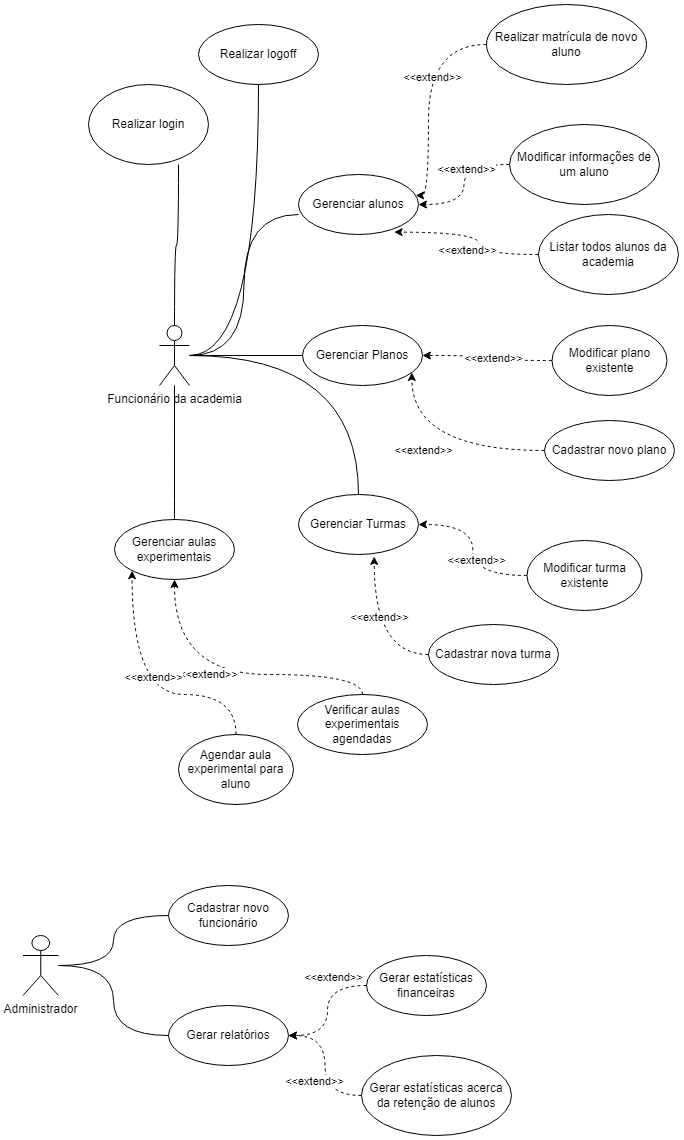

The diagram above was exported from draw.io. Its source (the exported page's mxGraphModel, read from the mxfile embedded in the PNG):
<mxGraphModel dx="2062" dy="1114" grid="1" gridSize="10" guides="1" tooltips="1" connect="1" arrows="1" fold="1" page="1" pageScale="1" pageWidth="827" pageHeight="1169" math="0" shadow="0">
  <root>
    <mxCell id="0" />
    <mxCell id="1" parent="0" />
    <mxCell id="mDGMvOQguiSTXI29F9Sh-71" style="edgeStyle=orthogonalEdgeStyle;curved=1;rounded=0;orthogonalLoop=1;jettySize=auto;html=1;entryX=0.75;entryY=1;entryDx=0;entryDy=0;entryPerimeter=0;endArrow=none;endFill=0;" edge="1" parent="1" source="mDGMvOQguiSTXI29F9Sh-1" target="mDGMvOQguiSTXI29F9Sh-4">
      <mxGeometry relative="1" as="geometry" />
    </mxCell>
    <mxCell id="mDGMvOQguiSTXI29F9Sh-72" style="edgeStyle=orthogonalEdgeStyle;curved=1;rounded=0;orthogonalLoop=1;jettySize=auto;html=1;entryX=0.5;entryY=1;entryDx=0;entryDy=0;endArrow=none;endFill=0;" edge="1" parent="1" source="mDGMvOQguiSTXI29F9Sh-1" target="mDGMvOQguiSTXI29F9Sh-52">
      <mxGeometry relative="1" as="geometry" />
    </mxCell>
    <mxCell id="mDGMvOQguiSTXI29F9Sh-73" style="edgeStyle=orthogonalEdgeStyle;curved=1;rounded=0;orthogonalLoop=1;jettySize=auto;html=1;entryX=0;entryY=0.667;entryDx=0;entryDy=0;entryPerimeter=0;endArrow=none;endFill=0;" edge="1" parent="1" source="mDGMvOQguiSTXI29F9Sh-1" target="mDGMvOQguiSTXI29F9Sh-5">
      <mxGeometry relative="1" as="geometry" />
    </mxCell>
    <mxCell id="mDGMvOQguiSTXI29F9Sh-74" style="edgeStyle=orthogonalEdgeStyle;curved=1;rounded=0;orthogonalLoop=1;jettySize=auto;html=1;entryX=0;entryY=0.5;entryDx=0;entryDy=0;endArrow=none;endFill=0;" edge="1" parent="1" source="mDGMvOQguiSTXI29F9Sh-1" target="mDGMvOQguiSTXI29F9Sh-24">
      <mxGeometry relative="1" as="geometry" />
    </mxCell>
    <mxCell id="mDGMvOQguiSTXI29F9Sh-75" style="edgeStyle=orthogonalEdgeStyle;curved=1;rounded=0;orthogonalLoop=1;jettySize=auto;html=1;endArrow=none;endFill=0;" edge="1" parent="1" source="mDGMvOQguiSTXI29F9Sh-1" target="mDGMvOQguiSTXI29F9Sh-45">
      <mxGeometry relative="1" as="geometry" />
    </mxCell>
    <mxCell id="mDGMvOQguiSTXI29F9Sh-1" value="Funcionário da academia" style="shape=umlActor;verticalLabelPosition=bottom;verticalAlign=top;html=1;outlineConnect=0;" vertex="1" parent="1">
      <mxGeometry x="271" y="391" width="30" height="60" as="geometry" />
    </mxCell>
    <mxCell id="mDGMvOQguiSTXI29F9Sh-4" value="Realizar login" style="ellipse;whiteSpace=wrap;html=1;" vertex="1" parent="1">
      <mxGeometry x="200" y="150" width="120" height="80" as="geometry" />
    </mxCell>
    <mxCell id="mDGMvOQguiSTXI29F9Sh-5" value="Gerenciar alunos" style="ellipse;whiteSpace=wrap;html=1;" vertex="1" parent="1">
      <mxGeometry x="410" y="240" width="120" height="60" as="geometry" />
    </mxCell>
    <mxCell id="mDGMvOQguiSTXI29F9Sh-18" style="edgeStyle=orthogonalEdgeStyle;curved=1;rounded=0;orthogonalLoop=1;jettySize=auto;html=1;exitX=0;exitY=0.5;exitDx=0;exitDy=0;dashed=1;" edge="1" parent="1" source="mDGMvOQguiSTXI29F9Sh-8" target="mDGMvOQguiSTXI29F9Sh-5">
      <mxGeometry relative="1" as="geometry">
        <Array as="points">
          <mxPoint x="540" y="261" />
        </Array>
      </mxGeometry>
    </mxCell>
    <mxCell id="mDGMvOQguiSTXI29F9Sh-23" value="&amp;lt;&amp;lt;extend&amp;gt;&amp;gt;" style="edgeLabel;html=1;align=center;verticalAlign=middle;resizable=0;points=[];" vertex="1" connectable="0" parent="mDGMvOQguiSTXI29F9Sh-18">
      <mxGeometry x="-0.1844" y="3" relative="1" as="geometry">
        <mxPoint as="offset" />
      </mxGeometry>
    </mxCell>
    <mxCell id="mDGMvOQguiSTXI29F9Sh-8" value="Realizar matrícula de novo aluno" style="ellipse;whiteSpace=wrap;html=1;" vertex="1" parent="1">
      <mxGeometry x="598" y="70" width="160" height="80" as="geometry" />
    </mxCell>
    <mxCell id="mDGMvOQguiSTXI29F9Sh-19" style="edgeStyle=orthogonalEdgeStyle;curved=1;rounded=0;orthogonalLoop=1;jettySize=auto;html=1;exitX=0;exitY=0.5;exitDx=0;exitDy=0;dashed=1;entryX=1;entryY=0.5;entryDx=0;entryDy=0;" edge="1" parent="1" source="mDGMvOQguiSTXI29F9Sh-9" target="mDGMvOQguiSTXI29F9Sh-5">
      <mxGeometry relative="1" as="geometry">
        <mxPoint x="591" y="341" as="targetPoint" />
      </mxGeometry>
    </mxCell>
    <mxCell id="mDGMvOQguiSTXI29F9Sh-22" value="&amp;lt;&amp;lt;extend&amp;gt;&amp;gt;" style="edgeLabel;html=1;align=center;verticalAlign=middle;resizable=0;points=[];" vertex="1" connectable="0" parent="mDGMvOQguiSTXI29F9Sh-19">
      <mxGeometry x="-0.2333" y="2" relative="1" as="geometry">
        <mxPoint as="offset" />
      </mxGeometry>
    </mxCell>
    <mxCell id="mDGMvOQguiSTXI29F9Sh-9" value="Modificar informações de um aluno" style="ellipse;whiteSpace=wrap;html=1;" vertex="1" parent="1">
      <mxGeometry x="621" y="190" width="150" height="80" as="geometry" />
    </mxCell>
    <mxCell id="mDGMvOQguiSTXI29F9Sh-20" style="edgeStyle=orthogonalEdgeStyle;curved=1;rounded=0;orthogonalLoop=1;jettySize=auto;html=1;exitX=0;exitY=0.5;exitDx=0;exitDy=0;dashed=1;entryX=0.797;entryY=0.961;entryDx=0;entryDy=0;entryPerimeter=0;" edge="1" parent="1" source="mDGMvOQguiSTXI29F9Sh-15" target="mDGMvOQguiSTXI29F9Sh-5">
      <mxGeometry relative="1" as="geometry">
        <mxPoint x="541" y="331" as="targetPoint" />
      </mxGeometry>
    </mxCell>
    <mxCell id="mDGMvOQguiSTXI29F9Sh-21" value="&amp;lt;&amp;lt;extend&amp;gt;&amp;gt;" style="edgeLabel;html=1;align=center;verticalAlign=middle;resizable=0;points=[];" vertex="1" connectable="0" parent="mDGMvOQguiSTXI29F9Sh-20">
      <mxGeometry x="-0.2167" y="-10" relative="1" as="geometry">
        <mxPoint x="-22" as="offset" />
      </mxGeometry>
    </mxCell>
    <mxCell id="mDGMvOQguiSTXI29F9Sh-15" value="Listar todos alunos da academia" style="ellipse;whiteSpace=wrap;html=1;" vertex="1" parent="1">
      <mxGeometry x="650" y="280" width="140" height="80" as="geometry" />
    </mxCell>
    <mxCell id="mDGMvOQguiSTXI29F9Sh-24" value="Gerenciar Planos" style="ellipse;whiteSpace=wrap;html=1;" vertex="1" parent="1">
      <mxGeometry x="414" y="391" width="120" height="60" as="geometry" />
    </mxCell>
    <mxCell id="mDGMvOQguiSTXI29F9Sh-28" style="edgeStyle=orthogonalEdgeStyle;curved=1;rounded=0;orthogonalLoop=1;jettySize=auto;html=1;entryX=0.911;entryY=0.783;entryDx=0;entryDy=0;entryPerimeter=0;dashed=1;" edge="1" parent="1" source="mDGMvOQguiSTXI29F9Sh-25" target="mDGMvOQguiSTXI29F9Sh-24">
      <mxGeometry relative="1" as="geometry" />
    </mxCell>
    <mxCell id="mDGMvOQguiSTXI29F9Sh-30" value="&amp;lt;&amp;lt;extend&amp;gt;&amp;gt;" style="edgeLabel;html=1;align=center;verticalAlign=middle;resizable=0;points=[];" vertex="1" connectable="0" parent="mDGMvOQguiSTXI29F9Sh-28">
      <mxGeometry x="0.1543" y="-1" relative="1" as="geometry">
        <mxPoint as="offset" />
      </mxGeometry>
    </mxCell>
    <mxCell id="mDGMvOQguiSTXI29F9Sh-25" value="Cadastrar novo plano" style="ellipse;whiteSpace=wrap;html=1;" vertex="1" parent="1">
      <mxGeometry x="656" y="486" width="130" height="60" as="geometry" />
    </mxCell>
    <mxCell id="mDGMvOQguiSTXI29F9Sh-27" style="edgeStyle=orthogonalEdgeStyle;curved=1;rounded=0;orthogonalLoop=1;jettySize=auto;html=1;entryX=1;entryY=0.5;entryDx=0;entryDy=0;dashed=1;" edge="1" parent="1" source="mDGMvOQguiSTXI29F9Sh-26" target="mDGMvOQguiSTXI29F9Sh-24">
      <mxGeometry relative="1" as="geometry" />
    </mxCell>
    <mxCell id="mDGMvOQguiSTXI29F9Sh-29" value="&amp;lt;&amp;lt;extend&amp;gt;&amp;gt;" style="edgeLabel;html=1;align=center;verticalAlign=middle;resizable=0;points=[];" vertex="1" connectable="0" parent="mDGMvOQguiSTXI29F9Sh-27">
      <mxGeometry x="-0.12" y="-3" relative="1" as="geometry">
        <mxPoint as="offset" />
      </mxGeometry>
    </mxCell>
    <mxCell id="mDGMvOQguiSTXI29F9Sh-26" value="Modificar plano existente" style="ellipse;whiteSpace=wrap;html=1;" vertex="1" parent="1">
      <mxGeometry x="663.5" y="391" width="115" height="70" as="geometry" />
    </mxCell>
    <mxCell id="mDGMvOQguiSTXI29F9Sh-45" value="Gerenciar Turmas" style="ellipse;whiteSpace=wrap;html=1;" vertex="1" parent="1">
      <mxGeometry x="410" y="560" width="120" height="60" as="geometry" />
    </mxCell>
    <mxCell id="mDGMvOQguiSTXI29F9Sh-82" style="edgeStyle=orthogonalEdgeStyle;curved=1;rounded=0;orthogonalLoop=1;jettySize=auto;html=1;entryX=0.631;entryY=1.033;entryDx=0;entryDy=0;entryPerimeter=0;endArrow=classic;endFill=1;dashed=1;" edge="1" parent="1" source="mDGMvOQguiSTXI29F9Sh-48" target="mDGMvOQguiSTXI29F9Sh-45">
      <mxGeometry relative="1" as="geometry" />
    </mxCell>
    <mxCell id="mDGMvOQguiSTXI29F9Sh-83" value="&amp;lt;&amp;lt;extend&amp;gt;&amp;gt;" style="edgeLabel;html=1;align=center;verticalAlign=middle;resizable=0;points=[];" vertex="1" connectable="0" parent="mDGMvOQguiSTXI29F9Sh-82">
      <mxGeometry x="0.2119" y="-5" relative="1" as="geometry">
        <mxPoint as="offset" />
      </mxGeometry>
    </mxCell>
    <mxCell id="mDGMvOQguiSTXI29F9Sh-48" value="Cadastrar nova turma" style="ellipse;whiteSpace=wrap;html=1;" vertex="1" parent="1">
      <mxGeometry x="540" y="690" width="130" height="60" as="geometry" />
    </mxCell>
    <mxCell id="mDGMvOQguiSTXI29F9Sh-49" style="edgeStyle=orthogonalEdgeStyle;curved=1;rounded=0;orthogonalLoop=1;jettySize=auto;html=1;dashed=1;" edge="1" source="mDGMvOQguiSTXI29F9Sh-51" target="mDGMvOQguiSTXI29F9Sh-45" parent="1">
      <mxGeometry relative="1" as="geometry" />
    </mxCell>
    <mxCell id="mDGMvOQguiSTXI29F9Sh-50" value="&amp;lt;&amp;lt;extend&amp;gt;&amp;gt;" style="edgeLabel;html=1;align=center;verticalAlign=middle;resizable=0;points=[];" vertex="1" connectable="0" parent="mDGMvOQguiSTXI29F9Sh-49">
      <mxGeometry x="-0.12" y="-3" relative="1" as="geometry">
        <mxPoint as="offset" />
      </mxGeometry>
    </mxCell>
    <mxCell id="mDGMvOQguiSTXI29F9Sh-51" value="Modificar turma existente" style="ellipse;whiteSpace=wrap;html=1;" vertex="1" parent="1">
      <mxGeometry x="638.5" y="606" width="115" height="70" as="geometry" />
    </mxCell>
    <mxCell id="mDGMvOQguiSTXI29F9Sh-52" value="Realizar logoff" style="ellipse;whiteSpace=wrap;html=1;" vertex="1" parent="1">
      <mxGeometry x="310" y="90" width="120" height="60" as="geometry" />
    </mxCell>
    <mxCell id="mDGMvOQguiSTXI29F9Sh-84" style="edgeStyle=orthogonalEdgeStyle;curved=1;rounded=0;orthogonalLoop=1;jettySize=auto;html=1;endArrow=none;endFill=0;" edge="1" parent="1" source="mDGMvOQguiSTXI29F9Sh-53" target="mDGMvOQguiSTXI29F9Sh-1">
      <mxGeometry relative="1" as="geometry" />
    </mxCell>
    <mxCell id="mDGMvOQguiSTXI29F9Sh-53" value="Gerenciar aulas experimentais" style="ellipse;whiteSpace=wrap;html=1;" vertex="1" parent="1">
      <mxGeometry x="226" y="585" width="120" height="60" as="geometry" />
    </mxCell>
    <mxCell id="mDGMvOQguiSTXI29F9Sh-54" style="edgeStyle=orthogonalEdgeStyle;curved=1;rounded=0;orthogonalLoop=1;jettySize=auto;html=1;entryX=0.5;entryY=1;entryDx=0;entryDy=0;dashed=1;" edge="1" source="mDGMvOQguiSTXI29F9Sh-56" target="mDGMvOQguiSTXI29F9Sh-53" parent="1">
      <mxGeometry relative="1" as="geometry">
        <Array as="points">
          <mxPoint x="474" y="740" />
          <mxPoint x="286" y="740" />
        </Array>
      </mxGeometry>
    </mxCell>
    <mxCell id="mDGMvOQguiSTXI29F9Sh-55" value="&amp;lt;&amp;lt;extend&amp;gt;&amp;gt;" style="edgeLabel;html=1;align=center;verticalAlign=middle;resizable=0;points=[];" vertex="1" connectable="0" parent="mDGMvOQguiSTXI29F9Sh-54">
      <mxGeometry x="0.1543" y="-1" relative="1" as="geometry">
        <mxPoint as="offset" />
      </mxGeometry>
    </mxCell>
    <mxCell id="mDGMvOQguiSTXI29F9Sh-56" value="Verificar aulas experimentais agendadas" style="ellipse;whiteSpace=wrap;html=1;" vertex="1" parent="1">
      <mxGeometry x="409" y="760" width="130" height="60" as="geometry" />
    </mxCell>
    <mxCell id="mDGMvOQguiSTXI29F9Sh-85" style="edgeStyle=orthogonalEdgeStyle;curved=1;rounded=0;orthogonalLoop=1;jettySize=auto;html=1;entryX=0;entryY=1;entryDx=0;entryDy=0;endArrow=classic;endFill=1;dashed=1;" edge="1" parent="1" source="mDGMvOQguiSTXI29F9Sh-59" target="mDGMvOQguiSTXI29F9Sh-53">
      <mxGeometry relative="1" as="geometry">
        <Array as="points">
          <mxPoint x="348" y="760" />
          <mxPoint x="244" y="760" />
        </Array>
      </mxGeometry>
    </mxCell>
    <mxCell id="mDGMvOQguiSTXI29F9Sh-86" value="&amp;lt;&amp;lt;extend&amp;gt;&amp;gt;" style="edgeLabel;html=1;align=center;verticalAlign=middle;resizable=0;points=[];" vertex="1" connectable="0" parent="mDGMvOQguiSTXI29F9Sh-85">
      <mxGeometry x="-0.0823" y="-18" relative="1" as="geometry">
        <mxPoint as="offset" />
      </mxGeometry>
    </mxCell>
    <mxCell id="mDGMvOQguiSTXI29F9Sh-59" value="Agendar aula experimental para aluno" style="ellipse;whiteSpace=wrap;html=1;" vertex="1" parent="1">
      <mxGeometry x="290" y="800" width="115" height="70" as="geometry" />
    </mxCell>
    <mxCell id="mDGMvOQguiSTXI29F9Sh-63" value="Gerar relatórios" style="ellipse;whiteSpace=wrap;html=1;" vertex="1" parent="1">
      <mxGeometry x="280" y="1071" width="120" height="60" as="geometry" />
    </mxCell>
    <mxCell id="mDGMvOQguiSTXI29F9Sh-68" style="edgeStyle=orthogonalEdgeStyle;curved=1;rounded=0;orthogonalLoop=1;jettySize=auto;html=1;dashed=1;" edge="1" parent="1" source="mDGMvOQguiSTXI29F9Sh-64" target="mDGMvOQguiSTXI29F9Sh-63">
      <mxGeometry relative="1" as="geometry" />
    </mxCell>
    <mxCell id="mDGMvOQguiSTXI29F9Sh-69" value="&amp;lt;&amp;lt;extend&amp;gt;&amp;gt;" style="edgeLabel;html=1;align=center;verticalAlign=middle;resizable=0;points=[];" vertex="1" connectable="0" parent="mDGMvOQguiSTXI29F9Sh-68">
      <mxGeometry x="-0.4615" y="-9" relative="1" as="geometry">
        <mxPoint as="offset" />
      </mxGeometry>
    </mxCell>
    <mxCell id="mDGMvOQguiSTXI29F9Sh-64" value="Gerar estatísticas financeiras" style="ellipse;whiteSpace=wrap;html=1;" vertex="1" parent="1">
      <mxGeometry x="478" y="1021" width="120" height="60" as="geometry" />
    </mxCell>
    <mxCell id="mDGMvOQguiSTXI29F9Sh-66" style="edgeStyle=orthogonalEdgeStyle;curved=1;rounded=0;orthogonalLoop=1;jettySize=auto;html=1;entryX=1;entryY=0.5;entryDx=0;entryDy=0;dashed=1;" edge="1" parent="1" source="mDGMvOQguiSTXI29F9Sh-65" target="mDGMvOQguiSTXI29F9Sh-63">
      <mxGeometry relative="1" as="geometry" />
    </mxCell>
    <mxCell id="mDGMvOQguiSTXI29F9Sh-67" value="&amp;lt;&amp;lt;extend&amp;gt;&amp;gt;" style="edgeLabel;html=1;align=center;verticalAlign=middle;resizable=0;points=[];" vertex="1" connectable="0" parent="mDGMvOQguiSTXI29F9Sh-66">
      <mxGeometry x="-0.2338" y="11" relative="1" as="geometry">
        <mxPoint as="offset" />
      </mxGeometry>
    </mxCell>
    <mxCell id="mDGMvOQguiSTXI29F9Sh-65" value="Gerar estatísticas acerca da retenção de alunos" style="ellipse;whiteSpace=wrap;html=1;" vertex="1" parent="1">
      <mxGeometry x="473" y="1121" width="150" height="80" as="geometry" />
    </mxCell>
    <mxCell id="mDGMvOQguiSTXI29F9Sh-80" style="edgeStyle=orthogonalEdgeStyle;curved=1;rounded=0;orthogonalLoop=1;jettySize=auto;html=1;entryX=0;entryY=0.5;entryDx=0;entryDy=0;endArrow=none;endFill=0;" edge="1" parent="1" source="mDGMvOQguiSTXI29F9Sh-78" target="mDGMvOQguiSTXI29F9Sh-79">
      <mxGeometry relative="1" as="geometry" />
    </mxCell>
    <mxCell id="mDGMvOQguiSTXI29F9Sh-81" style="edgeStyle=orthogonalEdgeStyle;curved=1;rounded=0;orthogonalLoop=1;jettySize=auto;html=1;entryX=0;entryY=0.5;entryDx=0;entryDy=0;endArrow=none;endFill=0;" edge="1" parent="1" source="mDGMvOQguiSTXI29F9Sh-78" target="mDGMvOQguiSTXI29F9Sh-63">
      <mxGeometry relative="1" as="geometry" />
    </mxCell>
    <mxCell id="mDGMvOQguiSTXI29F9Sh-78" value="Administrador" style="shape=umlActor;verticalLabelPosition=bottom;verticalAlign=top;html=1;outlineConnect=0;" vertex="1" parent="1">
      <mxGeometry x="134.5" y="1001" width="35.5" height="60" as="geometry" />
    </mxCell>
    <mxCell id="mDGMvOQguiSTXI29F9Sh-79" value="Cadastrar novo funcionário" style="ellipse;whiteSpace=wrap;html=1;" vertex="1" parent="1">
      <mxGeometry x="280" y="951" width="120" height="60" as="geometry" />
    </mxCell>
  </root>
</mxGraphModel>